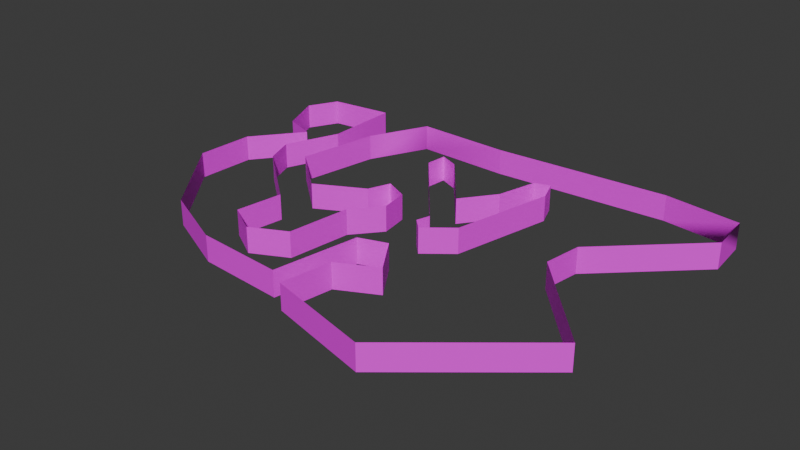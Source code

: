 # Source: forest_walls.blend  (saved by Blender 4.1.23; exported with 4.5.12 LTS)
import bpy
from mathutils import Matrix  # noqa: F401  (used for matrix-valued properties, if any)

bpy.ops.wm.read_factory_settings(use_empty=True)
scene = bpy.context.scene
scene.name = 'Scene'

# ---- images (referenced by path relative to the original .blend; pixels are not part of the script)
import os
ASSET_DIR = os.environ.get("B2B_ASSET_DIR", "")  # directory of the original .blend (textures are referenced by path, not embedded)
HERE = os.path.dirname(os.path.abspath(__file__))  # packed textures are extracted next to this script under _unpacked/

def load_image(name, relpath, width, height, colorspace="sRGB"):
    """Load a texture the original file referenced (path relative to the .blend, or extracted next to this script)."""
    p = next((c for c in (os.path.join(HERE, relpath), os.path.join(ASSET_DIR, relpath)) if relpath and os.path.exists(c)), "")
    if p:
        img = bpy.data.images.load(p, check_existing=True)
        img.name = name
    else:  # same state as the original file: an image datablock whose file is absent (Cycles renders it pink)
        img = bpy.data.images.new(name, width, height)
        img.source = "FILE"
        img.filepath = "//" + (relpath or name)
    img.colorspace_settings.name = colorspace
    return img
img_forestwalls_suma_png = load_image('forestWalls_suma.png', 'forestWalls_suma.png', 1024, 1024, 'sRGB')

# ---- materials (node trees are filled in below, after node groups)
mat_suam = bpy.data.materials.new('suam')
mat_suam.use_transparent_shadow = False

# ---- material node trees
mat_suam.use_nodes = True; mat_suam.node_tree.nodes.clear()
_N = mat_suam.node_tree.nodes; _L = mat_suam.node_tree.links
n0 = _N.new('ShaderNodeBsdfPrincipled'); n0.name = 'Principled BSDF'; n0.location = (10, 300)
n0.inputs[20].default_value = 0.0
n1 = _N.new('ShaderNodeOutputMaterial'); n1.name = 'Material Output'; n1.location = (300, 300)
n2 = _N.new('ShaderNodeTexImage'); n2.name = 'Image Texture'; n2.location = (-440, 210)
n2.label = 'BASE COLOR'
n2.image = img_forestwalls_suma_png
_L.new(n0.outputs[0], n1.inputs[0])
_L.new(n2.outputs[1], n0.inputs[4])
_L.new(n2.outputs[0], n0.inputs[0])
n1.is_active_output = True

# ---- world
world_world = bpy.data.worlds.new('World'); scene.world = world_world
world_world.use_nodes = True; world_world.node_tree.nodes.clear()
_N = world_world.node_tree.nodes; _L = world_world.node_tree.links
n0 = _N.new('ShaderNodeOutputWorld'); n0.name = 'World Output'; n0.location = (300, 300)
n1 = _N.new('ShaderNodeBackground'); n1.name = 'Background'; n1.location = (10, 300)
n1.inputs[0].default_value = (0.05088, 0.05088, 0.05088, 1.0)
_L.new(n1.outputs[0], n0.inputs[0])
n0.is_active_output = True
world_world.color = (0.05088, 0.05088, 0.05088)
world_world.use_sun_shadow = False
world_world.sun_shadow_jitter_overblur = 0.0

# ---- meshes
me_plane = bpy.data.meshes.new('Plane')
me_plane.from_pydata([(3.34, -1.0, 1.268), (6.754, -1.0, 4.681), (3.34, 7.584, 1.268), (6.754, 7.584, 4.681), (4.754, 7.584, -3.17), (4.754, -1.0, -3.17), (-19.42, 7.584, -33.02), (-19.42, -1.0, -33.02), (-18.69, 7.584, -40.15), (-18.69, -1.0, -40.15), (-12.28, 7.584, -37.39), (-12.28, -1.0, -37.39), (3.589, 7.584, -17.44), (3.589, -1.0, -17.44), (11.87, 7.584, -28.47), (11.87, -1.0, -28.47), (15.38, 7.584, -41.9), (15.38, -1.0, -41.9), (20.48, 7.584, -43.65), (20.48, -1.0, -43.65), (23.25, 7.584, -36.37), (23.25, -1.0, -36.37), (15.82, 7.584, -2.587), (15.82, -1.0, -2.587), (-9.392, -1.0, -0.02528), (-9.392, 7.584, -0.02528), (-10.78, -1.0, -9.276), (-10.78, 7.584, -9.276), (-17.05, -1.0, 9.126), (-17.05, 7.584, 9.126), (-19.74, -1.0, 30.11), (-19.74, 7.584, 30.11), (-31.48, -1.0, 35.99), (-31.48, 7.584, 35.99), (-41.65, -1.0, 30.11), (-41.65, 7.584, 30.11), (-39.36, -1.0, 14.5), (-39.36, 7.584, 14.5), (-61.99, -1.0, -4.406), (-61.99, 7.584, -4.406), (-65.86, -1.0, -14.43), (-65.86, 7.584, -14.43), (-58.56, -1.0, -32.19), (-58.56, 7.584, -32.19), (-58.9, -1.0, -57.81), (-58.9, 7.584, -57.81), (-79.87, -1.0, -55.06), (-79.87, 7.584, -55.06), (-85.03, -1.0, -45.26), (-85.03, 7.584, -45.26), (-79.01, -1.0, -30.82), (-79.01, 7.584, -30.82), (-68.01, -1.0, -26.69), (-68.01, 7.584, -26.69), (-80.73, -1.0, -10.54), (-80.73, 7.584, -10.54), (-81.59, -1.0, 8.715), (-81.59, 7.584, 8.715), (-59.76, -1.0, 36.39), (-59.76, 7.584, 36.39), (-36.55, -1.0, 46.87), (-36.55, 7.584, 46.87), (-7.505, -1.0, 48.94), (-7.505, 7.584, 48.94), (-2.692, -1.0, 20.57), (-2.692, 7.584, 20.57), (6.534, -1.0, 17.43), (6.534, 7.584, 17.43), (14.29, -1.0, 29.17), (14.29, 7.584, 29.17), (1.502, -1.0, 35.67), (1.502, 7.584, 35.67), (-1.224, -1.0, 52.45), (-1.224, 7.584, 52.45), (32.95, -1.0, 61.04), (32.95, 7.584, 61.04), (73.42, -1.0, 27.49), (73.42, 7.584, 27.49), (46.37, -1.0, -1.86), (46.37, 7.584, -1.86), (48.26, -1.0, -14.44), (48.26, 7.584, -14.44), (77.82, -1.0, -42.54), (77.82, 7.584, -42.54), (76.56, -1.0, -57.0), (76.56, 7.584, -57.0), (51.4, -1.0, -60.15), (51.4, 7.584, -60.15), (-7.514, -1.0, -56.38), (-7.514, 7.584, -56.38), (-39.38, -1.0, -57.21), (-39.38, 7.584, -57.21), (-48.82, -1.0, -37.92), (-48.82, 7.584, -37.92), (-53.64, -1.0, -11.09), (-53.64, 7.584, -11.09), (-37.5, -1.0, 2.753), (-37.5, 7.584, 2.753), (-21.56, -1.0, -5.634), (-21.56, 7.584, -5.634), (-18.63, -1.0, -12.97), (-18.63, 7.584, -12.97)], [], [(6, 7, 5, 4), (32, 30, 31, 33), (10, 11, 9, 8), (48, 46, 47, 49), (27, 25, 24, 26), (40, 38, 39, 41), (8, 9, 7, 6), (76, 74, 75, 77), (64, 62, 63, 65), (22, 3, 1, 23), (62, 60, 61, 63), (28, 24, 25, 29), (20, 21, 19, 18), (22, 23, 21, 20), (92, 90, 91, 93), (14, 15, 13, 12), (72, 70, 71, 73), (100, 98, 99, 101), (42, 40, 41, 43), (88, 86, 87, 89), (52, 50, 51, 53), (36, 34, 35, 37), (3, 2, 0, 1), (84, 82, 83, 85), (54, 52, 53, 55), (58, 56, 57, 59), (34, 32, 33, 35), (94, 92, 93, 95), (60, 58, 59, 61), (16, 17, 15, 14), (38, 36, 37, 39), (80, 78, 79, 81), (101, 27, 26, 100), (56, 54, 55, 57), (74, 72, 73, 75), (46, 44, 45, 47), (82, 80, 81, 83), (70, 68, 69, 71), (50, 48, 49, 51), (78, 76, 77, 79), (86, 84, 85, 87), (44, 42, 43, 45), (90, 88, 89, 91), (4, 5, 0, 2), (96, 94, 95, 97), (66, 64, 65, 67), (98, 96, 97, 99), (12, 13, 11, 10), (68, 66, 67, 69), (30, 28, 29, 31), (18, 19, 17, 16)])
me_plane.polygons.foreach_set('use_smooth', [0, 0, 0, 0, 0, 0, 0, 0, 0, 0, 0, 1, 0, 0, 1, 0, 0, 0, 0, 0, 0, 1, 0, 1, 0, 0, 0, 0, 0, 0, 0, 0, 0, 0, 0, 0, 0, 0, 0, 0, 0, 0, 1, 0, 0, 0, 0, 0, 0, 0, 0])
_uv = me_plane.uv_layers.new(name='UVMap')
_uv.uv.foreach_set('vector', [-0.1732, 0.9201, -0.1732, -0.002389, 0.2893, -0.002389, 0.2893, 0.9201, -2.469, 0.04446, -2.558, 0.04447, -2.557, 0.9428, -2.468, 0.9427, -0.3435, 0.9201, -0.3435, -0.002389, -0.2595, -0.002389, -0.2595, 0.9201, -1.488, 0.04443, -1.563, 0.04443, -1.563, 0.9427, -1.488, 0.9427, -2.845, 0.9428, -2.781, 0.9428, -2.782, 0.04447, -2.846, 0.04448, -2.01, 0.04445, -2.083, 0.04445, -2.082, 0.9427, -2.009, 0.9427, -0.2595, 0.9201, -0.2595, -0.002389, -0.1732, -0.002389, -0.1732, 0.9201, 0.7386, 0.04435, 0.3826, 0.04437, 0.3834, 0.9427, 0.7395, 0.9426, -0.2297, 0.04439, -0.4246, 0.04439, -0.4237, 0.9427, -0.2289, 0.9427, 0.5434, 0.9201, 0.4035, 0.9201, 0.4035, -0.002388, 0.5434, -0.002388, -0.4246, 0.04439, -0.6218, 0.0444, -0.621, 0.9427, -0.4237, 0.9427, -2.701, 0.04447, -2.782, 0.04447, -2.781, 0.9428, -2.701, 0.9428, 0.9599, 0.9201, 0.9599, -0.002387, 1.054, -0.002387, 1.054, 0.9201, 0.5434, 0.9201, 0.5434, -0.002388, 0.9599, -0.002387, 0.9599, 0.9201, 2.403, 0.0443, 2.257, 0.0443, 2.258, 0.9426, 2.404, 0.9426, -0.8166, 0.9201, -0.8166, -0.002389, -0.6505, -0.002389, -0.6505, 0.9201, 0.1439, 0.04438, 0.0288, 0.04438, 0.02963, 0.9427, 0.1447, 0.9427, 2.907, 0.04428, 2.854, 0.04428, 2.854, 0.9426, 2.908, 0.9426, -1.88, 0.04445, -2.01, 0.04445, -2.009, 0.9427, -1.879, 0.9427, 2.041, 0.04431, 1.642, 0.04433, 1.642, 0.9426, 2.042, 0.9426, -1.303, 0.04442, -1.382, 0.04443, -1.382, 0.9427, -1.302, 0.9427, -2.283, 0.04446, -2.39, 0.04446, -2.389, 0.9427, -2.282, 0.9427, 0.4035, 0.9201, 0.3454, 0.9201, 0.3454, -0.002388, 0.4035, -0.002388, 1.47, 0.04433, 1.371, 0.04433, 1.372, 0.9426, 1.471, 0.9426, -1.164, 0.04442, -1.303, 0.04442, -1.302, 0.9427, -1.163, 0.9427, -0.7943, 0.04441, -1.033, 0.04442, -1.032, 0.9427, -0.7935, 0.9427, -2.39, 0.04446, -2.469, 0.04446, -2.468, 0.9427, -2.389, 0.9427, 2.588, 0.04429, 2.403, 0.0443, 2.404, 0.9426, 2.588, 0.9426, -0.6218, 0.0444, -0.7943, 0.04441, -0.7935, 0.9427, -0.621, 0.9427, -0.9838, 0.9201, -0.9838, -0.002389, -0.8166, -0.002389, -0.8166, 0.9201, -2.083, 0.04445, -2.283, 0.04446, -2.282, 0.9427, -2.082, 0.9427, 1.095, 0.04434, 1.009, 0.04434, 1.01, 0.9426, 1.096, 0.9426, -2.903, 0.9428, -2.845, 0.9428, -2.846, 0.04448, -2.904, 0.04448, -1.033, 0.04442, -1.164, 0.04442, -1.163, 0.9427, -1.032, 0.9427, 0.3826, 0.04437, 0.1439, 0.04438, 0.1447, 0.9427, 0.3834, 0.9427, -1.563, 0.04443, -1.707, 0.04444, -1.706, 0.9427, -1.563, 0.9427, 1.371, 0.04433, 1.095, 0.04434, 1.096, 0.9426, 1.372, 0.9426, 0.0288, 0.04438, -0.06837, 0.04438, -0.06755, 0.9427, 0.02963, 0.9427, -1.382, 0.04443, -1.488, 0.04443, -1.488, 0.9427, -1.382, 0.9427, 1.009, 0.04434, 0.7386, 0.04435, 0.7395, 0.9426, 1.01, 0.9426, 1.642, 0.04433, 1.47, 0.04433, 1.471, 0.9426, 1.642, 0.9426, -1.707, 0.04444, -1.88, 0.04445, -1.879, 0.9427, -1.706, 0.9427, 2.257, 0.0443, 2.041, 0.04431, 2.042, 0.9426, 2.258, 0.9426, 0.2893, 0.9201, 0.2893, -0.002389, 0.3454, -0.002388, 0.3454, 0.9201, 2.732, 0.04429, 2.588, 0.04429, 2.588, 0.9426, 2.732, 0.9426, -0.1637, 0.04438, -0.2297, 0.04439, -0.2289, 0.9427, -0.1629, 0.9427, 2.854, 0.04428, 2.732, 0.04429, 2.732, 0.9426, 2.854, 0.9426, -0.6505, 0.9201, -0.6505, -0.002389, -0.3435, -0.002389, -0.3435, 0.9201, -0.06837, 0.04438, -0.1637, 0.04438, -0.1629, 0.9427, -0.06755, 0.9427, -2.558, 0.04447, -2.701, 0.04447, -2.701, 0.9428, -2.557, 0.9428, -1.049, 0.9201, -1.049, -0.002389, -0.9838, -0.002389, -0.9838, 0.9201])
me_plane.materials.append(mat_suam)
me_plane.update()
me_plane.normals_split_custom_set([tuple(v) for v in zip(*[iter([-0.7772, 3.438e-09, 0.6293, -0.7772, 3.438e-09, 0.6293, -0.7772, 3.438e-09, 0.6293, -0.7772, 3.438e-09, 0.6293, 0.4472, 0.0, 0.8944, 0.4472, 0.0, 0.8944, 0.4472, 0.0, 0.8944, 0.4472, 0.0, 0.8944, 0.3964, 0.0, -0.9181, 0.3964, 0.0, -0.9181, 0.3964, 0.0, -0.9181, 0.3964, 0.0, -0.9181, 0.8849, 0.0, 0.4657, 0.8849, 0.0, 0.4657, 0.8849, 0.0, 0.4657, 0.8849, 0.0, 0.4657, 0.9889, 0.0, -0.1489, 0.9889, 0.0, -0.1489, 0.9889, 0.0, -0.1489, 0.9889, 0.0, -0.1489, -0.933, 0.0, 0.3599, -0.933, 0.0, 0.3599, -0.933, 0.0, 0.3599, -0.933, 0.0, 0.3599, -0.9948, 0.0, -0.1015, -0.9948, 0.0, -0.1015, -0.9948, 0.0, -0.1015, -0.9948, 0.0, -0.1015, -0.6382, 0.0, -0.7699, -0.6382, 0.0, -0.7699, -0.6382, 0.0, -0.7699, -0.6382, 0.0, -0.7699, -0.9859, 0.0, -0.1673, -0.9859, 0.0, -0.1673, -0.9859, 0.0, -0.1673, -0.9859, 0.0, -0.1673, 0.6255, 0.0, 0.7802, 0.6255, 0.0, 0.7802, 0.6255, 0.0, 0.7802, 0.6255, 0.0, 0.7802, 0.07083, 0.0, -0.9975, 0.07083, 0.0, -0.9975, 0.07083, 0.0, -0.9975, 0.07083, 0.0, -0.9975, 0.7669, 0.0, 0.6418, 0.7669, 0.0, 0.6418, 0.7669, 0.0, 0.6418, 0.7669, 0.0, 0.6418, 0.9348, 0.0, -0.3552, 0.9348, 0.0, -0.3552, 0.9348, 0.0, -0.3552, 0.9348, 0.0, -0.3552, 0.9767, 2.056e-07, 0.2147, 0.9767, 2.056e-07, 0.2147, 0.9767, 2.056e-07, 0.2147, 0.9767, 2.056e-07, 0.2147, 0.8983, 0.0, 0.4394, 0.04488, -0.2882, 0.9565, -0.02589, 0.02337, 0.9994, 0.8983, 0.0, 0.4394, -0.7997, 0.0, -0.6004, -0.7997, 0.0, -0.6004, -0.7997, 0.0, -0.6004, -0.7997, 0.0, -0.6004, 0.9871, 0.0, 0.1604, 0.9871, 0.0, 0.1604, 0.9871, 0.0, 0.1604, 0.9871, 0.0, 0.1604, -0.9285, 0.0, -0.3714, -0.9285, 0.0, -0.3714, -0.9285, 0.0, -0.3714, -0.9285, 0.0, -0.3714, -0.9248, 0.0, -0.3804, -0.9248, 0.0, -0.3804, -0.9248, 0.0, -0.3804, -0.9248, 0.0, -0.3804, 0.06393, 0.0, 0.998, 0.06393, 0.0, 0.998, 0.06393, 0.0, 0.998, 0.06393, 0.0, 0.998, 0.3511, 0.0, -0.9363, 0.3511, 0.0, -0.9363, 0.3511, 0.0, -0.9363, 0.3511, 0.0, -0.9363, -0.9894, 0.0, -0.1452, -0.9894, 0.0, -0.1452, -0.9894, 0.0, -0.1452, -0.9894, 0.0, -0.1452, -0.707, 4.603e-08, 0.7072, -0.707, 4.603e-08, 0.7072, -0.707, 4.603e-08, 0.7072, -0.707, 4.603e-08, 0.7072, -0.9962, 0.0005652, 0.08652, -0.9962, 0.0, 0.08663, -0.9962, 0.0, 0.08663, -0.2109, -1.14e-08, 0.9775, 0.7857, 0.0, 0.6186, 0.7857, 0.0, 0.6186, 0.7857, 0.0, 0.6186, 0.7857, 0.0, 0.6186, 0.7851, 0.0, -0.6193, 0.7851, 0.0, -0.6193, 0.7851, 0.0, -0.6193, 0.7851, 0.0, -0.6193, -0.5001, 0.0, 0.866, -0.5001, 0.0, 0.866, -0.5001, 0.0, 0.866, -0.5001, 0.0, 0.866, 0.9842, 0.0, 0.1769, 0.9842, 0.0, 0.1769, 0.9842, 0.0, 0.1769, 0.9842, 0.0, 0.1769, 0.4118, 0.0, -0.9113, 0.4118, 0.0, -0.9113, 0.4118, 0.0, -0.9113, 0.4118, 0.0, -0.9113, -0.9675, 0.0, -0.2529, -0.9675, 0.0, -0.2529, -0.9675, 0.0, -0.2529, -0.9675, 0.0, -0.2529, -0.6411, 0.0, 0.7674, -0.6411, 0.0, 0.7674, -0.6411, 0.0, 0.7674, -0.6411, 0.0, 0.7674, -0.9889, 0.0, -0.1483, -0.9889, 0.0, -0.1483, -0.9889, 0.0, -0.1483, -0.9889, 0.0, -0.1483, 0.4264, 0.0, -0.9045, 0.4264, 0.0, -0.9045, 0.4264, 0.0, -0.9045, 0.4264, 0.0, -0.9045, 0.999, 0.0, 0.0446, 0.999, 0.0, 0.0446, 0.999, 0.0, 0.0446, 0.999, 0.0, 0.0446, 0.2439, 0.0, -0.9698, 0.2439, 0.0, -0.9698, 0.2439, 0.0, -0.9698, 0.2439, 0.0, -0.9698, 0.13, 0.0, 0.9915, 0.13, 0.0, 0.9915, 0.13, 0.0, 0.9915, 0.13, 0.0, 0.9915, -0.6889, 0.0, -0.7249, -0.6889, 0.0, -0.7249, -0.6889, 0.0, -0.7249, -0.6889, 0.0, -0.7249, 0.453, 0.0, 0.8915, 0.453, 0.0, 0.8915, 0.453, 0.0, 0.8915, 0.453, 0.0, 0.8915, 0.9231, 0.0, -0.3846, 0.9231, 0.0, -0.3846, 0.9231, 0.0, -0.3846, 0.9231, 0.0, -0.3846, -0.7354, 0.0, 0.6776, -0.7354, 0.0, 0.6776, -0.7354, 0.0, 0.6776, -0.7354, 0.0, 0.6776, -0.124, 0.0, 0.9923, -0.9962, 0.0003749, 0.08661, -0.2108, 0.0, 0.9775, -0.124, 0.0, 0.9923, -0.9999, 0.0, 0.01342, -0.9999, 0.0, 0.01342, -0.9999, 0.0, 0.01342, -0.9999, 0.0, 0.01342, 0.04488, -0.2882, 0.9565, -0.02631, 0.0, 0.9997, -0.02631, 0.0, 0.9997, -0.02589, 0.02337, 0.9994, -0.9528, -2.779e-08, -0.3036, -0.9528, -2.779e-08, -0.3036, -0.9528, -2.779e-08, -0.3036, -0.9528, -2.779e-08, -0.3036, 0.6508, 0.0, -0.7593, 0.6508, 0.0, -0.7593, 0.6508, 0.0, -0.7593, 0.6508, 0.0, -0.7593, -0.3227, 0.0, -0.9465, -0.3227, 0.0, -0.9465, -0.3227, 0.0, -0.9465, -0.3227, 0.0, -0.9465, -0.4657, 0.0, -0.8849, -0.4657, 0.0, -0.8849, -0.4657, 0.0, -0.8849, -0.4657, 0.0, -0.8849, 0.7825, 0.0, -0.6226, 0.7825, 0.0, -0.6226, 0.7825, 0.0, -0.6226, 0.7825, 0.0, -0.6226, 0.8343, 0.0, -0.5513, 0.8343, 0.0, -0.5513, 0.8343, 0.0, -0.5513, 0.8343, 0.0, -0.5513, 0.9919, 0.0, 0.1269, 0.9919, 0.0, 0.1269, 0.9919, 0.0, 0.1269, 0.9919, 0.0, 0.1269, -0.3243, 0.0, -0.9459, -0.3243, 0.0, -0.9459, -0.3243, 0.0, -0.9459, -0.3243, 0.0, -0.9459])] * 3)])

# ---- objects
ob_symabounds = bpy.data.objects.new('symaBOunds', me_plane)

# ---- transforms, parenting, visibility, modifiers, constraints
ob_symabounds.location = (0.0, 0.0, 1.438)
ob_symabounds.rotation_mode = 'QUATERNION'
ob_symabounds.rotation_quaternion = (0.7071, 0.7071, 0.0, 0.0)

# ---- collection membership
scene.collection.objects.link(ob_symabounds)

# ---- scene / render settings (as saved in the file)
scene.frame_start = 1; scene.frame_end = 250; scene.frame_set(1)
scene.render.engine = 'BLENDER_EEVEE_NEXT'
scene.cycles.sampling_pattern = 'TABULATED_SOBOL'
scene.eevee.ray_tracing_options.trace_max_roughness = 0.0
bpy.context.view_layer.update()

# ---- added for rendering (the .blend has no active camera and no usable light): camera, sun
cam_auto = bpy.data.cameras.new('AutoCamera')
cam_auto.lens = 50.0
cam_auto.sensor_width = 36.0
cam_auto.clip_end = 3299.11
ob_auto_camera = bpy.data.objects.new('AutoCamera', cam_auto)
scene.collection.objects.link(ob_auto_camera)
ob_auto_camera.location = (184.383, -226.027, 155.117)
ob_auto_camera.rotation_euler = (1.09748, -7.21219e-08, 0.694738)
scene.camera = ob_auto_camera
light_auto_sun = bpy.data.lights.new('AutoSun', 'SUN')
light_auto_sun.energy = 3.0
light_auto_sun.angle = 0.0523599
ob_auto_sun = bpy.data.objects.new('AutoSun', light_auto_sun)
scene.collection.objects.link(ob_auto_sun)
ob_auto_sun.rotation_euler = (0.872665, 0.174533, 0.523599)
bpy.context.view_layer.update()
